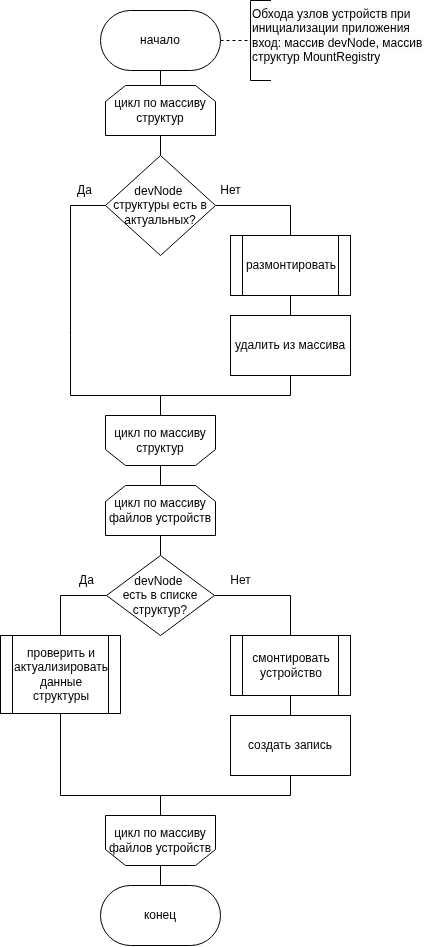

The diagram above was exported from draw.io. Its source (the exported page's mxGraphModel, read from the mxfile embedded in the PNG):
<mxGraphModel dx="1133" dy="791" grid="1" gridSize="10" guides="1" tooltips="1" connect="1" arrows="1" fold="1" page="1" pageScale="1" pageWidth="827" pageHeight="1169" math="0" shadow="0">
  <root>
    <mxCell id="0" />
    <mxCell id="1" parent="0" />
    <mxCell id="2" style="edgeStyle=none;html=1;entryX=0.5;entryY=1;entryDx=0;entryDy=0;dashed=1;endArrow=none;endFill=0;" parent="1" source="4" target="20" edge="1">
      <mxGeometry relative="1" as="geometry">
        <mxPoint x="1600" y="105" as="targetPoint" />
      </mxGeometry>
    </mxCell>
    <mxCell id="3" style="edgeStyle=none;html=1;endArrow=none;endFill=0;" parent="1" source="4" edge="1">
      <mxGeometry relative="1" as="geometry">
        <mxPoint x="1460" y="180" as="targetPoint" />
      </mxGeometry>
    </mxCell>
    <mxCell id="4" value="начало" style="rounded=1;whiteSpace=wrap;html=1;arcSize=50;" parent="1" vertex="1">
      <mxGeometry x="1400" y="75" width="120" height="60" as="geometry" />
    </mxCell>
    <mxCell id="5" style="edgeStyle=none;html=1;entryX=0.5;entryY=0;entryDx=0;entryDy=0;endArrow=none;endFill=0;" parent="1" source="6" target="9" edge="1">
      <mxGeometry relative="1" as="geometry" />
    </mxCell>
    <mxCell id="6" value="цикл по массиву файлов устройств" style="shape=loopLimit;whiteSpace=wrap;html=1;" parent="1" vertex="1">
      <mxGeometry x="1405" y="550" width="110" height="50" as="geometry" />
    </mxCell>
    <mxCell id="7" style="edgeStyle=none;html=1;entryX=0.5;entryY=0;entryDx=0;entryDy=0;endArrow=none;endFill=0;exitX=1;exitY=0.5;exitDx=0;exitDy=0;rounded=0;curved=0;" parent="1" source="9" target="11" edge="1">
      <mxGeometry relative="1" as="geometry">
        <Array as="points">
          <mxPoint x="1590" y="660" />
        </Array>
      </mxGeometry>
    </mxCell>
    <mxCell id="36" style="edgeStyle=none;html=1;exitX=0;exitY=0.5;exitDx=0;exitDy=0;entryX=0.5;entryY=0;entryDx=0;entryDy=0;endArrow=none;endFill=0;rounded=0;curved=0;" parent="1" source="9" target="15" edge="1">
      <mxGeometry relative="1" as="geometry">
        <Array as="points">
          <mxPoint x="1360" y="660" />
        </Array>
      </mxGeometry>
    </mxCell>
    <mxCell id="9" value="&lt;font style=&quot;color: rgb(0, 0, 0);&quot;&gt;devNode&amp;nbsp;&lt;/font&gt;&lt;div&gt;&lt;font style=&quot;color: rgb(0, 0, 0);&quot;&gt;есть в списке структур?&lt;/font&gt;&lt;/div&gt;" style="rhombus;whiteSpace=wrap;html=1;" parent="1" vertex="1">
      <mxGeometry x="1406" y="620" width="108" height="80" as="geometry" />
    </mxCell>
    <mxCell id="10" style="edgeStyle=none;html=1;entryX=0.5;entryY=0;entryDx=0;entryDy=0;endArrow=none;endFill=0;" parent="1" source="11" target="14" edge="1">
      <mxGeometry relative="1" as="geometry" />
    </mxCell>
    <mxCell id="11" value="&lt;font style=&quot;color: rgb(0, 0, 0);&quot;&gt;смонтировать&lt;/font&gt;&lt;div&gt;&lt;font style=&quot;color: rgb(0, 0, 0);&quot;&gt;устройство&lt;/font&gt;&lt;/div&gt;" style="shape=process;whiteSpace=wrap;html=1;backgroundOutline=1;" parent="1" vertex="1">
      <mxGeometry x="1530" y="700" width="120" height="60" as="geometry" />
    </mxCell>
    <mxCell id="12" value="Нет" style="text;html=1;align=center;verticalAlign=middle;resizable=0;points=[];autosize=1;strokeColor=none;fillColor=none;" parent="1" vertex="1">
      <mxGeometry x="1520" y="630" width="40" height="30" as="geometry" />
    </mxCell>
    <mxCell id="13" style="edgeStyle=none;html=1;entryX=0.5;entryY=1;entryDx=0;entryDy=0;endArrow=none;endFill=0;rounded=0;curved=0;" parent="1" source="14" target="15" edge="1">
      <mxGeometry relative="1" as="geometry">
        <Array as="points">
          <mxPoint x="1590" y="860" />
          <mxPoint x="1360" y="860" />
        </Array>
      </mxGeometry>
    </mxCell>
    <mxCell id="14" value="создать запись" style="rounded=0;whiteSpace=wrap;html=1;" parent="1" vertex="1">
      <mxGeometry x="1530" y="780" width="120" height="60" as="geometry" />
    </mxCell>
    <mxCell id="15" value="проверить и актуализировать данные структуры" style="shape=process;whiteSpace=wrap;html=1;backgroundOutline=1;" parent="1" vertex="1">
      <mxGeometry x="1300" y="700" width="120" height="78" as="geometry" />
    </mxCell>
    <mxCell id="16" style="edgeStyle=none;html=1;endArrow=none;endFill=0;startArrow=none;startFill=0;" parent="1" source="18" edge="1">
      <mxGeometry relative="1" as="geometry">
        <mxPoint x="1460" y="860" as="targetPoint" />
      </mxGeometry>
    </mxCell>
    <mxCell id="17" style="edgeStyle=none;html=1;entryX=0.5;entryY=0;entryDx=0;entryDy=0;endArrow=none;endFill=0;" parent="1" source="18" target="19" edge="1">
      <mxGeometry relative="1" as="geometry" />
    </mxCell>
    <mxCell id="18" value="цикл по массиву файлов устройств" style="shape=loopLimit;whiteSpace=wrap;html=1;direction=west;" parent="1" vertex="1">
      <mxGeometry x="1405" y="880" width="110" height="50" as="geometry" />
    </mxCell>
    <mxCell id="19" value="конец" style="rounded=1;whiteSpace=wrap;html=1;arcSize=50;" parent="1" vertex="1">
      <mxGeometry x="1400" y="950" width="120" height="60" as="geometry" />
    </mxCell>
    <mxCell id="20" value="" style="shape=partialRectangle;whiteSpace=wrap;html=1;bottom=1;right=1;left=1;top=0;fillColor=none;routingCenterX=-0.5;direction=south;" parent="1" vertex="1">
      <mxGeometry x="1550" y="65" width="20" height="80" as="geometry" />
    </mxCell>
    <mxCell id="21" value="&lt;span style=&quot;color: rgb(0, 0, 0); font-family: Helvetica; font-size: 12px; font-style: normal; font-variant-ligatures: normal; font-variant-caps: normal; font-weight: 400; letter-spacing: normal; orphans: 2; text-align: center; text-indent: 0px; text-transform: none; widows: 2; word-spacing: 0px; -webkit-text-stroke-width: 0px; white-space: normal; background-color: rgb(251, 251, 251); text-decoration-thickness: initial; text-decoration-style: initial; text-decoration-color: initial; float: none; display: inline !important;&quot;&gt;Обхода узлов устройств при инициализации приложения&lt;/span&gt;&lt;div&gt;&lt;font&gt;&lt;span style=&quot;background-color: light-dark(rgb(251, 251, 251), rgb(21, 21, 21)); text-align: center;&quot;&gt;&lt;font style=&quot;color: rgb(0, 0, 0);&quot;&gt;вход: массив devNode,&amp;nbsp;&lt;/font&gt;&lt;/span&gt;&lt;span style=&quot;color: light-dark(rgb(0, 0, 0), rgb(237, 237, 237)); background-color: light-dark(rgb(251, 251, 251), rgb(21, 21, 21)); text-align: center;&quot;&gt;массив структур MountRegistry&lt;/span&gt;&lt;/font&gt;&lt;/div&gt;" style="text;whiteSpace=wrap;html=1;" parent="1" vertex="1">
      <mxGeometry x="1550" y="65" width="180" height="80" as="geometry" />
    </mxCell>
    <mxCell id="22" style="edgeStyle=none;html=1;exitX=0.5;exitY=1;exitDx=0;exitDy=0;entryX=0.5;entryY=0;entryDx=0;entryDy=0;endArrow=none;endFill=0;" parent="1" source="23" target="26" edge="1">
      <mxGeometry relative="1" as="geometry" />
    </mxCell>
    <mxCell id="23" value="цикл по массиву структур" style="shape=loopLimit;whiteSpace=wrap;html=1;" parent="1" vertex="1">
      <mxGeometry x="1405" y="150" width="110" height="50" as="geometry" />
    </mxCell>
    <mxCell id="24" style="edgeStyle=none;html=1;entryX=0.5;entryY=1;entryDx=0;entryDy=0;endArrow=none;endFill=0;rounded=0;curved=0;exitX=0;exitY=0.5;exitDx=0;exitDy=0;" parent="1" source="26" target="30" edge="1">
      <mxGeometry relative="1" as="geometry">
        <Array as="points">
          <mxPoint x="1370" y="270" />
          <mxPoint x="1370" y="400" />
          <mxPoint x="1370" y="460" />
          <mxPoint x="1590" y="460" />
        </Array>
      </mxGeometry>
    </mxCell>
    <mxCell id="25" style="edgeStyle=none;html=1;entryX=0.5;entryY=0;entryDx=0;entryDy=0;endArrow=none;endFill=0;rounded=0;curved=0;" parent="1" source="26" target="32" edge="1">
      <mxGeometry relative="1" as="geometry">
        <mxPoint x="1620" y="300" as="targetPoint" />
        <Array as="points">
          <mxPoint x="1590" y="270" />
        </Array>
      </mxGeometry>
    </mxCell>
    <mxCell id="26" value="&lt;font style=&quot;color: rgb(0, 0, 0);&quot;&gt;devNode&amp;nbsp;&lt;/font&gt;&lt;div&gt;&lt;font style=&quot;color: rgb(0, 0, 0);&quot;&gt;структуры есть в актуальных?&lt;/font&gt;&lt;/div&gt;" style="rhombus;whiteSpace=wrap;html=1;" parent="1" vertex="1">
      <mxGeometry x="1405" y="220" width="110" height="100" as="geometry" />
    </mxCell>
    <mxCell id="27" style="edgeStyle=none;html=1;endArrow=none;endFill=0;exitX=0.5;exitY=1;exitDx=0;exitDy=0;" parent="1" source="29" edge="1">
      <mxGeometry relative="1" as="geometry">
        <mxPoint x="1460" y="460" as="targetPoint" />
      </mxGeometry>
    </mxCell>
    <mxCell id="28" style="edgeStyle=none;html=1;entryX=0.5;entryY=0;entryDx=0;entryDy=0;endArrow=none;endFill=0;" parent="1" source="29" target="6" edge="1">
      <mxGeometry relative="1" as="geometry" />
    </mxCell>
    <mxCell id="29" value="цикл по массиву структур" style="shape=loopLimit;whiteSpace=wrap;html=1;direction=west;" parent="1" vertex="1">
      <mxGeometry x="1405" y="480" width="110" height="50" as="geometry" />
    </mxCell>
    <mxCell id="30" value="удалить из массива" style="rounded=0;whiteSpace=wrap;html=1;" parent="1" vertex="1">
      <mxGeometry x="1530" y="380" width="120" height="60" as="geometry" />
    </mxCell>
    <mxCell id="31" style="edgeStyle=none;html=1;entryX=0.5;entryY=0;entryDx=0;entryDy=0;endArrow=none;endFill=0;" parent="1" source="32" target="30" edge="1">
      <mxGeometry relative="1" as="geometry" />
    </mxCell>
    <mxCell id="32" value="размонтировать" style="shape=process;whiteSpace=wrap;html=1;backgroundOutline=1;" parent="1" vertex="1">
      <mxGeometry x="1530" y="300" width="120" height="60" as="geometry" />
    </mxCell>
    <mxCell id="33" value="Нет" style="text;html=1;align=center;verticalAlign=middle;resizable=0;points=[];autosize=1;strokeColor=none;fillColor=none;" parent="1" vertex="1">
      <mxGeometry x="1510" y="240" width="40" height="30" as="geometry" />
    </mxCell>
    <mxCell id="34" value="Да" style="text;html=1;align=center;verticalAlign=middle;resizable=0;points=[];autosize=1;strokeColor=none;fillColor=none;" parent="1" vertex="1">
      <mxGeometry x="1363.5" y="240" width="40" height="30" as="geometry" />
    </mxCell>
    <mxCell id="35" value="Да" style="text;html=1;align=center;verticalAlign=middle;resizable=0;points=[];autosize=1;strokeColor=none;fillColor=none;" parent="1" vertex="1">
      <mxGeometry x="1366" y="630" width="40" height="30" as="geometry" />
    </mxCell>
  </root>
</mxGraphModel>